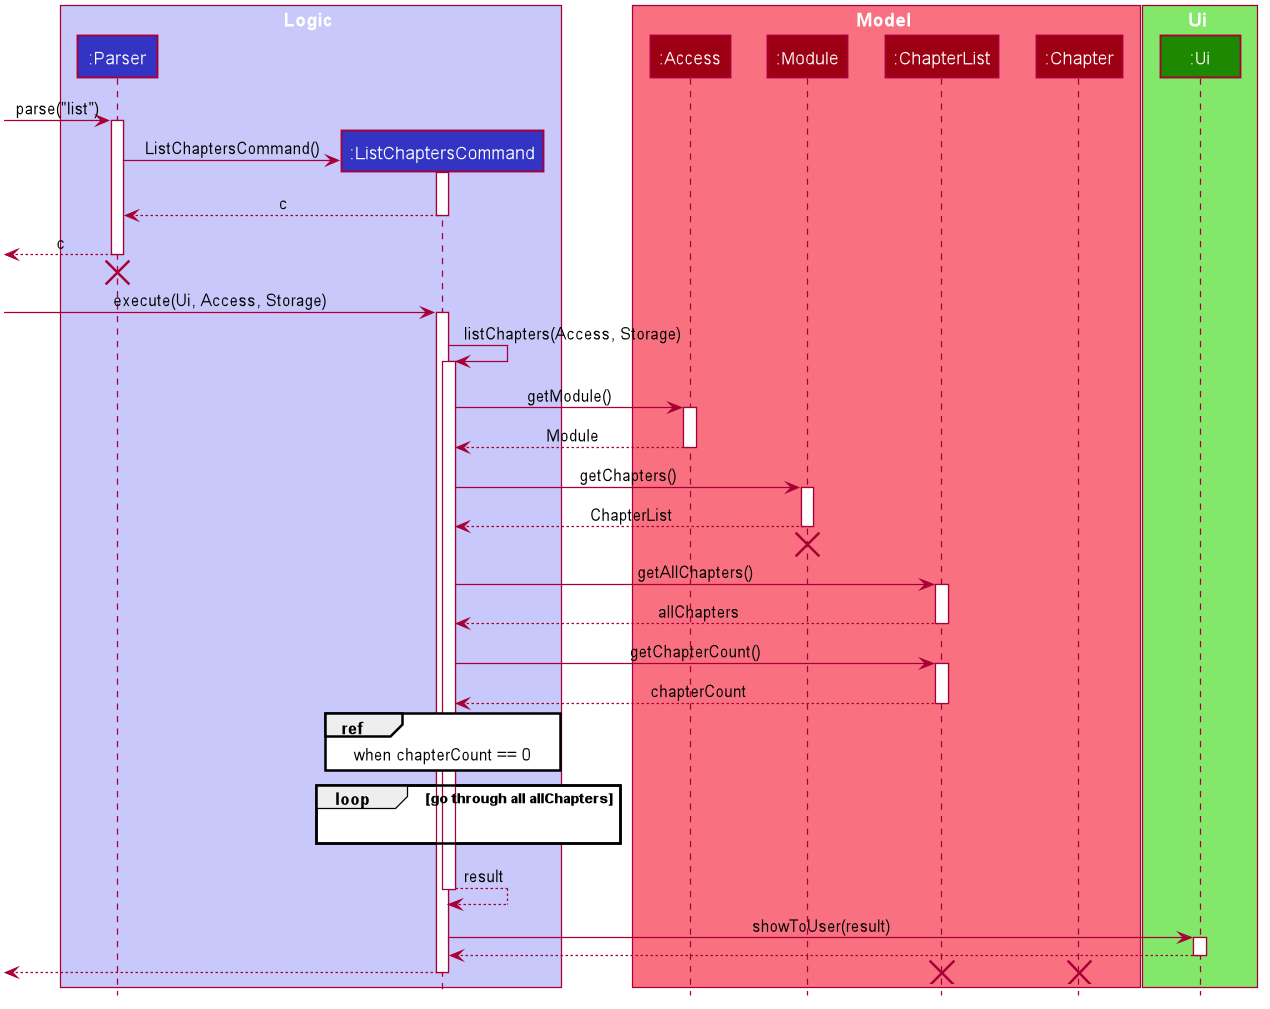

The diagram above was rendered by PlantUML. Its source (embedded in the PNG):
@startuml








skinparam BackgroundColor #FFFFFFF

skinparam Shadowing false

skinparam Class {
    FontColor #FFFFFF
    BorderThickness 1
    BorderColor #FFFFFF
    StereotypeFontColor #FFFFFF
    FontName Arial
}

skinparam Actor {
    BorderColor #000000
    Color #000000
    FontName Arial
}

skinparam Sequence {
    MessageAlign center
    BoxFontSize 15
    BoxPadding 0
    BoxFontColor #FFFFFF
    FontName Arial
}

skinparam Participant {
    FontColor #FFFFFFF
    Padding 20
}

skinparam MinClassWidth 50
skinparam ParticipantPadding 10
skinparam Shadowing false
skinparam DefaultTextAlignment center
skinparam packageStyle Rectangle
skinparam classAttributeIconSize 0
skinparam classAttributeFontColor white

hide footbox
hide members
hide circle

box Logic #C8C8FA
participant ":Parser" as Parser #3333C4
participant ":ListChaptersCommand" as ListChaptersCommand #3333C4
end box

box Model #F97181
participant ":Access" as Access #9D0012
participant ":Module" as Module #9D0012
participant ":ChapterList" as ChapterList #9D0012
participant ":Chapter" as Chapter #9D0012
end box

box Ui #83E769
participant ":Ui" as Ui #1D8900
end box

[-> Parser : parse("list")
activate Parser

create ListChaptersCommand
Parser -> ListChaptersCommand : ListChaptersCommand()
activate ListChaptersCommand

ListChaptersCommand --> Parser : c
deactivate ListChaptersCommand

[<-- Parser : c
deactivate Parser
[<-[hidden]- Parser
destroy Parser

[-> ListChaptersCommand : execute(Ui, Access, Storage)
activate ListChaptersCommand

ListChaptersCommand -> ListChaptersCommand : listChapters(Access, Storage)
activate ListChaptersCommand

ListChaptersCommand -> Access : getModule()
activate Access

Access --> ListChaptersCommand : Module
deactivate Access

ListChaptersCommand -> Module : getChapters()
activate Module

Module--> ListChaptersCommand : ChapterList
deactivate Module
[<-[hidden]- ListChaptersCommand
destroy Module

ListChaptersCommand -> ChapterList : getAllChapters()
activate ChapterList

ChapterList --> ListChaptersCommand : allChapters
deactivate ChapterList

ListChaptersCommand -> ChapterList : getChapterCount()
activate ChapterList

ChapterList --> ListChaptersCommand : chapterCount
deactivate ChapterList

ref over ListChaptersCommand
when chapterCount == 0
end

loop go through all allChapters
ListChaptersCommand -[hidden]-> ListChaptersCommand
end

activate ListChaptersCommand
ListChaptersCommand --> ListChaptersCommand : result
deactivate ListChaptersCommand

ListChaptersCommand -> Ui : showToUser(result)
activate Ui

Ui --> ListChaptersCommand
deactivate Ui

[<-- ListChaptersCommand
deactivate ListChaptersCommand

destroy ChapterList
destroy Chapter
@enduml